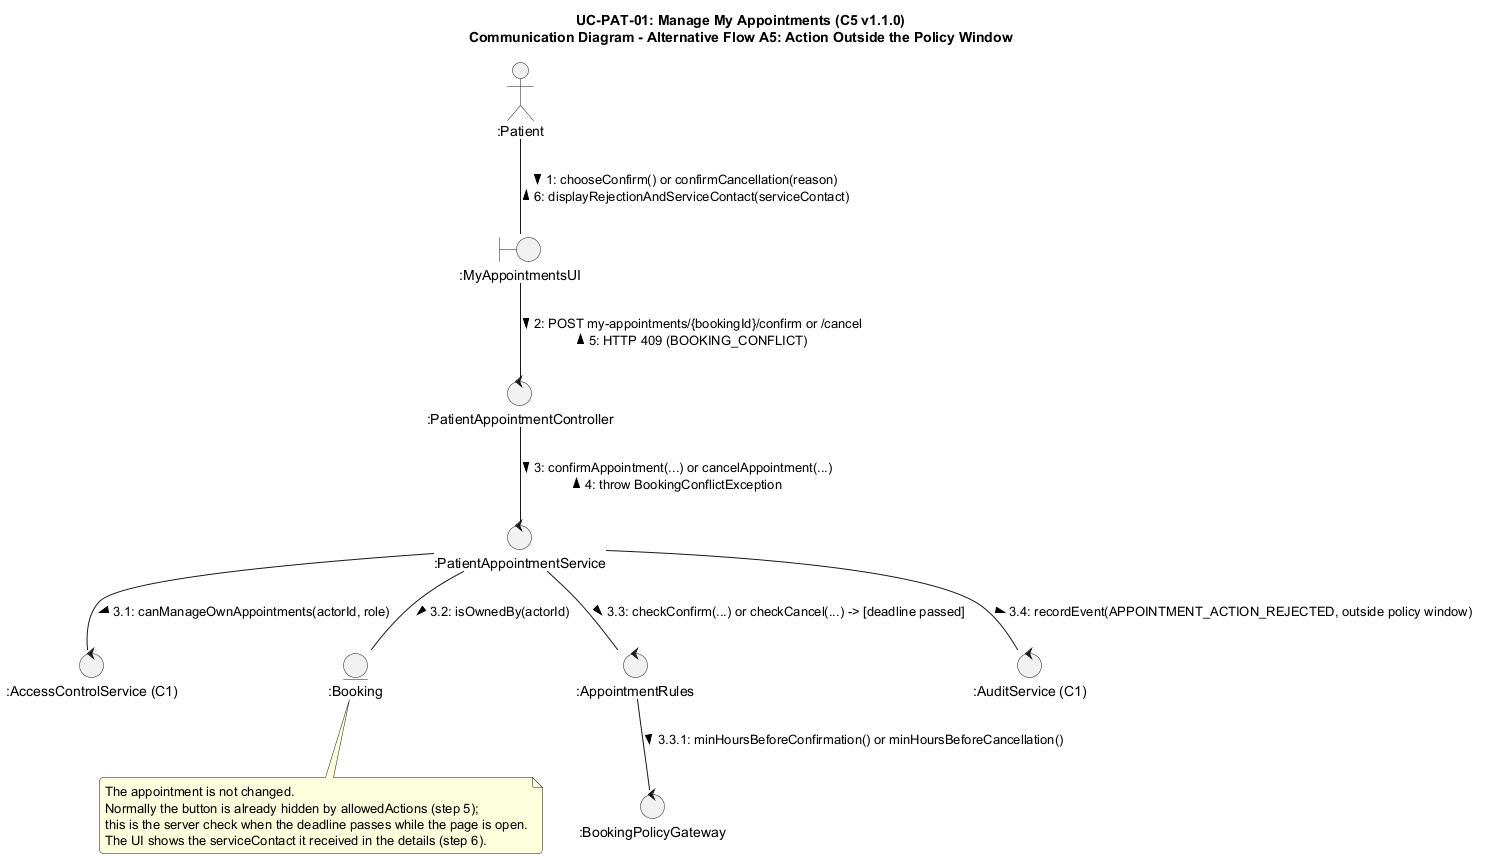

The diagram above was rendered by PlantUML. Its source (embedded in the PNG):
@startuml uc-pat-01-comm-alt-a5
skinparam backgroundColor #FFFFFF
skinparam shadowing false
skinparam roundcorner 8

title UC-PAT-01: Manage My Appointments (C5 v1.1.0)\nCommunication Diagram - Alternative Flow A5: Action Outside the Policy Window

actor ":Patient" as pat
boundary ":MyAppointmentsUI" as ui
control ":PatientAppointmentController" as ctrl
control ":PatientAppointmentService" as srv
control ":AccessControlService (C1)" as c1
entity ":Booking" as booking
control ":AppointmentRules" as rules
control ":BookingPolicyGateway" as bp
control ":AuditService (C1)" as audit

pat -- ui : 1: chooseConfirm() or confirmCancellation(reason) >\n< 6: displayRejectionAndServiceContact(serviceContact)

ui -- ctrl : 2: POST my-appointments/{bookingId}/confirm or /cancel >\n< 5: HTTP 409 (BOOKING_CONFLICT)

ctrl -- srv : 3: confirmAppointment(...) or cancelAppointment(...) >\n< 4: throw BookingConflictException

srv -- c1 : 3.1: canManageOwnAppointments(actorId, role) >

srv -- booking : 3.2: isOwnedBy(actorId) >

srv -- rules : 3.3: checkConfirm(...) or checkCancel(...) -> [deadline passed] >

rules -- bp : 3.3.1: minHoursBeforeConfirmation() or minHoursBeforeCancellation() >

srv -- audit : 3.4: recordEvent(APPOINTMENT_ACTION_REJECTED, outside policy window) >

note bottom of booking
  The appointment is not changed.
  Normally the button is already hidden by allowedActions (step 5);
  this is the server check when the deadline passes while the page is open.
  The UI shows the serviceContact it received in the details (step 6).
end note
@enduml